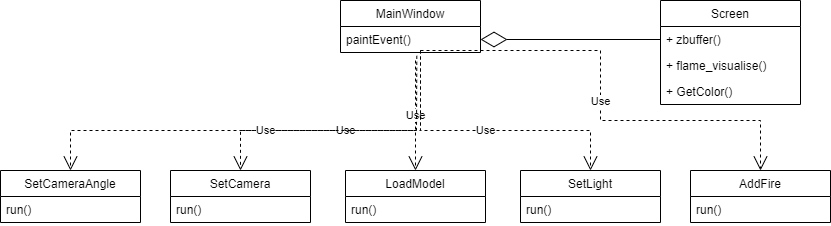

The diagram above was exported from draw.io. Its source (the exported page's mxGraphModel, read from the mxfile embedded in the PNG):
<mxGraphModel dx="1093" dy="636" grid="1" gridSize="10" guides="1" tooltips="1" connect="1" arrows="1" fold="1" page="1" pageScale="1" pageWidth="1200" pageHeight="1600" math="0" shadow="0">
  <root>
    <mxCell id="0" />
    <mxCell id="1" parent="0" />
    <mxCell id="ytOn25tFGXhoibq0HVz9-1" value="MainWindow" style="swimlane;fontStyle=0;childLayout=stackLayout;horizontal=1;startSize=26;fillColor=none;horizontalStack=0;resizeParent=1;resizeParentMax=0;resizeLast=0;collapsible=1;marginBottom=0;" vertex="1" parent="1">
      <mxGeometry x="400" y="310" width="140" height="52" as="geometry" />
    </mxCell>
    <mxCell id="ytOn25tFGXhoibq0HVz9-2" value="paintEvent()" style="text;strokeColor=none;fillColor=none;align=left;verticalAlign=top;spacingLeft=4;spacingRight=4;overflow=hidden;rotatable=0;points=[[0,0.5],[1,0.5]];portConstraint=eastwest;" vertex="1" parent="ytOn25tFGXhoibq0HVz9-1">
      <mxGeometry y="26" width="140" height="26" as="geometry" />
    </mxCell>
    <mxCell id="ytOn25tFGXhoibq0HVz9-10" value="SetCameraAngle" style="swimlane;fontStyle=0;childLayout=stackLayout;horizontal=1;startSize=26;fillColor=none;horizontalStack=0;resizeParent=1;resizeParentMax=0;resizeLast=0;collapsible=1;marginBottom=0;" vertex="1" parent="1">
      <mxGeometry x="60" y="480" width="140" height="52" as="geometry" />
    </mxCell>
    <mxCell id="ytOn25tFGXhoibq0HVz9-11" value="run()" style="text;strokeColor=none;fillColor=none;align=left;verticalAlign=top;spacingLeft=4;spacingRight=4;overflow=hidden;rotatable=0;points=[[0,0.5],[1,0.5]];portConstraint=eastwest;" vertex="1" parent="ytOn25tFGXhoibq0HVz9-10">
      <mxGeometry y="26" width="140" height="26" as="geometry" />
    </mxCell>
    <mxCell id="ytOn25tFGXhoibq0HVz9-12" value="SetCamera" style="swimlane;fontStyle=0;childLayout=stackLayout;horizontal=1;startSize=26;fillColor=none;horizontalStack=0;resizeParent=1;resizeParentMax=0;resizeLast=0;collapsible=1;marginBottom=0;" vertex="1" parent="1">
      <mxGeometry x="230" y="480" width="140" height="52" as="geometry" />
    </mxCell>
    <mxCell id="ytOn25tFGXhoibq0HVz9-13" value="run()" style="text;strokeColor=none;fillColor=none;align=left;verticalAlign=top;spacingLeft=4;spacingRight=4;overflow=hidden;rotatable=0;points=[[0,0.5],[1,0.5]];portConstraint=eastwest;" vertex="1" parent="ytOn25tFGXhoibq0HVz9-12">
      <mxGeometry y="26" width="140" height="26" as="geometry" />
    </mxCell>
    <mxCell id="ytOn25tFGXhoibq0HVz9-14" value="LoadModel" style="swimlane;fontStyle=0;childLayout=stackLayout;horizontal=1;startSize=26;fillColor=none;horizontalStack=0;resizeParent=1;resizeParentMax=0;resizeLast=0;collapsible=1;marginBottom=0;" vertex="1" parent="1">
      <mxGeometry x="405" y="480" width="140" height="52" as="geometry" />
    </mxCell>
    <mxCell id="ytOn25tFGXhoibq0HVz9-15" value="run()" style="text;strokeColor=none;fillColor=none;align=left;verticalAlign=top;spacingLeft=4;spacingRight=4;overflow=hidden;rotatable=0;points=[[0,0.5],[1,0.5]];portConstraint=eastwest;" vertex="1" parent="ytOn25tFGXhoibq0HVz9-14">
      <mxGeometry y="26" width="140" height="26" as="geometry" />
    </mxCell>
    <mxCell id="ytOn25tFGXhoibq0HVz9-16" value="SetLight" style="swimlane;fontStyle=0;childLayout=stackLayout;horizontal=1;startSize=26;fillColor=none;horizontalStack=0;resizeParent=1;resizeParentMax=0;resizeLast=0;collapsible=1;marginBottom=0;" vertex="1" parent="1">
      <mxGeometry x="580" y="480" width="140" height="52" as="geometry" />
    </mxCell>
    <mxCell id="ytOn25tFGXhoibq0HVz9-17" value="run()" style="text;strokeColor=none;fillColor=none;align=left;verticalAlign=top;spacingLeft=4;spacingRight=4;overflow=hidden;rotatable=0;points=[[0,0.5],[1,0.5]];portConstraint=eastwest;" vertex="1" parent="ytOn25tFGXhoibq0HVz9-16">
      <mxGeometry y="26" width="140" height="26" as="geometry" />
    </mxCell>
    <mxCell id="ytOn25tFGXhoibq0HVz9-18" value="AddFire" style="swimlane;fontStyle=0;childLayout=stackLayout;horizontal=1;startSize=26;fillColor=none;horizontalStack=0;resizeParent=1;resizeParentMax=0;resizeLast=0;collapsible=1;marginBottom=0;" vertex="1" parent="1">
      <mxGeometry x="750" y="480" width="140" height="52" as="geometry" />
    </mxCell>
    <mxCell id="ytOn25tFGXhoibq0HVz9-19" value="run()" style="text;strokeColor=none;fillColor=none;align=left;verticalAlign=top;spacingLeft=4;spacingRight=4;overflow=hidden;rotatable=0;points=[[0,0.5],[1,0.5]];portConstraint=eastwest;" vertex="1" parent="ytOn25tFGXhoibq0HVz9-18">
      <mxGeometry y="26" width="140" height="26" as="geometry" />
    </mxCell>
    <mxCell id="ytOn25tFGXhoibq0HVz9-20" value="Screen" style="swimlane;fontStyle=0;childLayout=stackLayout;horizontal=1;startSize=26;fillColor=none;horizontalStack=0;resizeParent=1;resizeParentMax=0;resizeLast=0;collapsible=1;marginBottom=0;" vertex="1" parent="1">
      <mxGeometry x="720" y="310" width="140" height="104" as="geometry" />
    </mxCell>
    <mxCell id="ytOn25tFGXhoibq0HVz9-21" value="+ zbuffer()" style="text;strokeColor=none;fillColor=none;align=left;verticalAlign=top;spacingLeft=4;spacingRight=4;overflow=hidden;rotatable=0;points=[[0,0.5],[1,0.5]];portConstraint=eastwest;" vertex="1" parent="ytOn25tFGXhoibq0HVz9-20">
      <mxGeometry y="26" width="140" height="26" as="geometry" />
    </mxCell>
    <mxCell id="ytOn25tFGXhoibq0HVz9-22" value="+ flame_visualise()" style="text;strokeColor=none;fillColor=none;align=left;verticalAlign=top;spacingLeft=4;spacingRight=4;overflow=hidden;rotatable=0;points=[[0,0.5],[1,0.5]];portConstraint=eastwest;" vertex="1" parent="ytOn25tFGXhoibq0HVz9-20">
      <mxGeometry y="52" width="140" height="26" as="geometry" />
    </mxCell>
    <mxCell id="ytOn25tFGXhoibq0HVz9-23" value="+ GetColor()" style="text;strokeColor=none;fillColor=none;align=left;verticalAlign=top;spacingLeft=4;spacingRight=4;overflow=hidden;rotatable=0;points=[[0,0.5],[1,0.5]];portConstraint=eastwest;" vertex="1" parent="ytOn25tFGXhoibq0HVz9-20">
      <mxGeometry y="78" width="140" height="26" as="geometry" />
    </mxCell>
    <mxCell id="ytOn25tFGXhoibq0HVz9-24" value="" style="endArrow=diamondThin;endFill=0;endSize=24;html=1;rounded=0;entryX=1;entryY=0.5;entryDx=0;entryDy=0;exitX=0;exitY=0.5;exitDx=0;exitDy=0;" edge="1" parent="1" source="ytOn25tFGXhoibq0HVz9-21" target="ytOn25tFGXhoibq0HVz9-2">
      <mxGeometry width="160" relative="1" as="geometry">
        <mxPoint x="320" y="550" as="sourcePoint" />
        <mxPoint x="480" y="550" as="targetPoint" />
      </mxGeometry>
    </mxCell>
    <mxCell id="ytOn25tFGXhoibq0HVz9-26" value="Use" style="endArrow=open;endSize=12;dashed=1;html=1;rounded=0;entryX=0.5;entryY=0;entryDx=0;entryDy=0;" edge="1" parent="1" target="ytOn25tFGXhoibq0HVz9-14">
      <mxGeometry width="160" relative="1" as="geometry">
        <mxPoint x="475" y="370" as="sourcePoint" />
        <mxPoint x="480" y="550" as="targetPoint" />
      </mxGeometry>
    </mxCell>
    <mxCell id="ytOn25tFGXhoibq0HVz9-27" value="Use" style="endArrow=open;endSize=12;dashed=1;html=1;rounded=0;exitX=0.545;exitY=1.128;exitDx=0;exitDy=0;exitPerimeter=0;entryX=0.5;entryY=0;entryDx=0;entryDy=0;" edge="1" parent="1" source="ytOn25tFGXhoibq0HVz9-2" target="ytOn25tFGXhoibq0HVz9-12">
      <mxGeometry width="160" relative="1" as="geometry">
        <mxPoint x="320" y="550" as="sourcePoint" />
        <mxPoint x="480" y="550" as="targetPoint" />
        <Array as="points">
          <mxPoint x="476" y="440" />
          <mxPoint x="300" y="440" />
        </Array>
      </mxGeometry>
    </mxCell>
    <mxCell id="ytOn25tFGXhoibq0HVz9-28" value="Use" style="endArrow=open;endSize=12;dashed=1;html=1;rounded=0;entryX=0.5;entryY=0;entryDx=0;entryDy=0;" edge="1" parent="1" target="ytOn25tFGXhoibq0HVz9-16">
      <mxGeometry width="160" relative="1" as="geometry">
        <mxPoint x="480" y="360" as="sourcePoint" />
        <mxPoint x="480" y="550" as="targetPoint" />
        <Array as="points">
          <mxPoint x="480" y="440" />
          <mxPoint x="650" y="440" />
        </Array>
      </mxGeometry>
    </mxCell>
    <mxCell id="ytOn25tFGXhoibq0HVz9-29" value="Use" style="endArrow=open;endSize=12;dashed=1;html=1;rounded=0;entryX=0.5;entryY=0;entryDx=0;entryDy=0;" edge="1" parent="1" target="ytOn25tFGXhoibq0HVz9-10">
      <mxGeometry width="160" relative="1" as="geometry">
        <mxPoint x="480" y="360" as="sourcePoint" />
        <mxPoint x="480" y="550" as="targetPoint" />
        <Array as="points">
          <mxPoint x="480" y="440" />
          <mxPoint x="130" y="440" />
        </Array>
      </mxGeometry>
    </mxCell>
    <mxCell id="ytOn25tFGXhoibq0HVz9-30" value="Use" style="endArrow=open;endSize=12;dashed=1;html=1;rounded=0;entryX=0.5;entryY=0;entryDx=0;entryDy=0;" edge="1" parent="1" target="ytOn25tFGXhoibq0HVz9-18">
      <mxGeometry width="160" relative="1" as="geometry">
        <mxPoint x="480" y="360" as="sourcePoint" />
        <mxPoint x="480" y="550" as="targetPoint" />
        <Array as="points">
          <mxPoint x="660" y="360" />
          <mxPoint x="660" y="430" />
          <mxPoint x="820" y="430" />
        </Array>
      </mxGeometry>
    </mxCell>
  </root>
</mxGraphModel>